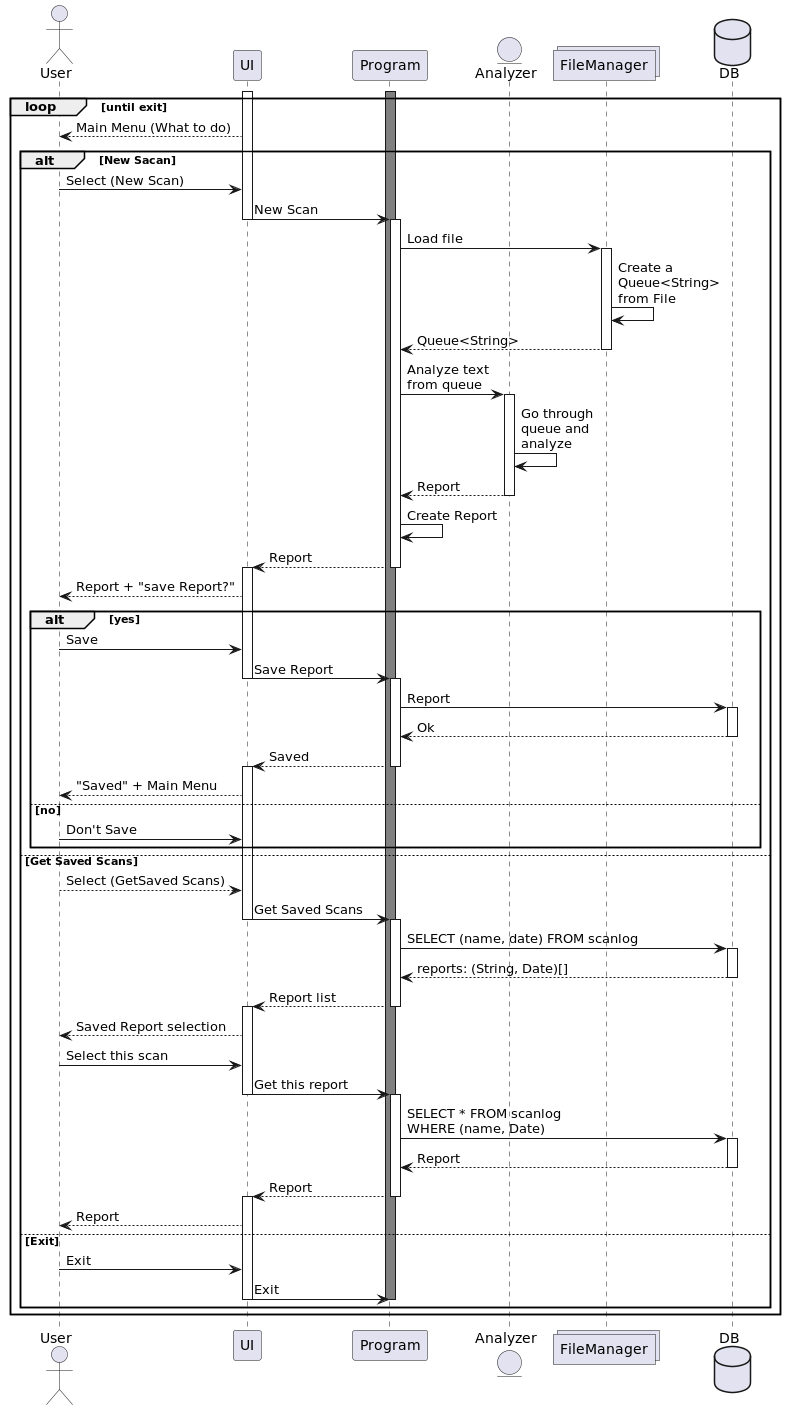

The diagram above was rendered by PlantUML. Its source (embedded in the PNG):
@startuml
'https://plantuml.com/sequence-diagram

'participents
actor User
participant UI
participant Program
entity Analyzer
collections FileManager
database DB

activate Program #gray

activate UI
loop until exit
UI --> User: Main Menu (What to do)

alt New Sacan

User -> UI: Select (New Scan)
UI -> Program: New Scan
deactivate UI
activate Program

Program -> FileManager: Load file
activate FileManager
FileManager -> FileManager: Create a\nQueue<String>\nfrom File
return Queue<String>


Program -> Analyzer: Analyze text\nfrom queue
activate Analyzer
Analyzer -> Analyzer: Go through\nqueue and\nanalyze
return Report

'This is only ToString()
Program -> Program: Create Report

Program --> UI: Report
deactivate Program
activate UI
UI --> User: Report + "save Report?"
alt yes
User -> UI: Save
UI -> Program: Save Report
deactivate UI
activate Program

Program -> DB: Report
activate DB
return Ok

Program --> UI: Saved
deactivate Program
activate UI
UI --> User: "Saved" + Main Menu
else no
User -> UI: Don't Save
end

else Get Saved Scans

User --> UI: Select (GetSaved Scans)
UI -> Program: Get Saved Scans
deactivate UI
activate Program

Program -> DB: SELECT (name, date) FROM scanlog
activate DB
return reports: (String, Date)[]

Program --> UI: Report list
deactivate Program
activate UI
UI --> User: Saved Report selection
User -> UI: Select this scan
UI -> Program: Get this report
deactivate UI

activate Program
Program -> DB:SELECT * FROM scanlog\nWHERE (name, Date)
activate DB
return Report

Program --> UI: Report
deactivate Program
activate UI
UI --> User: Report

else Exit
User -> UI: Exit
UI -> Program: Exit
deactivate UI
deactivate Program #gray
end
end


@enduml